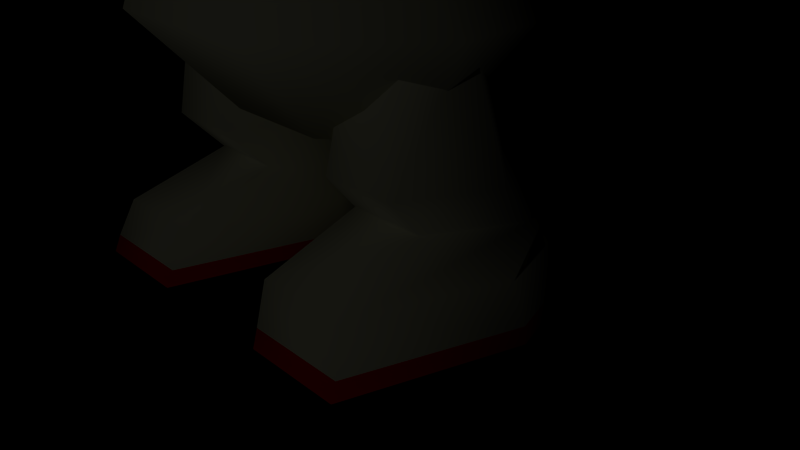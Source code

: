 # Source: olimar1.blend  (saved by Blender 2.71.0; exported with 4.5.12 LTS)
import bpy
from mathutils import Matrix  # noqa: F401  (used for matrix-valued properties, if any)

bpy.ops.wm.read_factory_settings(use_empty=True)
scene = bpy.context.scene
scene.name = 'Scene'

# ---- collections
col_collection_1 = bpy.data.collections.new('Collection 1'); scene.collection.children.link(col_collection_1)

# ---- materials (node trees are filled in below, after node groups)
mat_backpack = bpy.data.materials.new('Backpack')
mat_backpack.alpha_threshold = 0.0
mat_backpack.use_transparent_shadow = False
mat_backpack.diffuse_color = (1.0, 0.0, 0.0, 1.0)
mat_backpack.roughness = 0.5
mat_backpack.line_color = (0.0, 0.0, 0.0, 1.0)
mat_nose = bpy.data.materials.new('Nose')
mat_nose.alpha_threshold = 0.0
mat_nose.use_transparent_shadow = False
mat_nose.diffuse_color = (0.6172, 0.3515, 0.1981, 1.0)
mat_nose.roughness = 0.5
mat_nose.line_color = (0.0, 0.0, 0.0, 1.0)
mat_head = bpy.data.materials.new('Head')
mat_head.alpha_threshold = 0.0
mat_head.use_transparent_shadow = False
mat_head.diffuse_color = (0.6724, 0.4287, 0.1981, 1.0)
mat_head.roughness = 0.5
mat_head.line_color = (0.0, 0.0, 0.0, 1.0)
mat_suit = bpy.data.materials.new('Suit')
mat_suit.alpha_threshold = 0.0
mat_suit.use_transparent_shadow = False
mat_suit.diffuse_color = (0.9615, 0.9615, 0.6846, 1.0)
mat_suit.roughness = 0.5
mat_suit.specular_intensity = 0.0
mat_suit.line_color = (0.0, 0.0, 0.0, 1.0)
mat_shoe_ring = bpy.data.materials.new('Shoe Ring')
mat_shoe_ring.alpha_threshold = 0.0
mat_shoe_ring.use_transparent_shadow = False
mat_shoe_ring.diffuse_color = (1.0, 0.0, 0.0, 1.0)
mat_shoe_ring.specular_color = (1.0, 0.9923, 1.0)
mat_shoe_ring.roughness = 0.5
mat_shoe_ring.specular_intensity = 1.0
mat_shoe_ring.line_color = (0.0, 0.0, 0.0, 1.0)
mat_stalk = bpy.data.materials.new('Stalk')
mat_stalk.alpha_threshold = 0.0
mat_stalk.use_transparent_shadow = False
mat_stalk.diffuse_color = (0.5395, 0.5583, 0.4508, 1.0)
mat_stalk.roughness = 0.5
mat_stalk.line_color = (0.0, 0.0, 0.0, 1.0)
mat_collar = bpy.data.materials.new('Collar')
mat_collar.alpha_threshold = 0.0
mat_collar.use_transparent_shadow = False
mat_collar.diffuse_color = (0.4222, 0.4333, 0.3496, 1.0)
mat_collar.roughness = 0.5
mat_collar.line_color = (0.0, 0.0, 0.0, 1.0)
mat_cuffs = bpy.data.materials.new('Cuffs')
mat_cuffs.alpha_threshold = 0.0
mat_cuffs.use_transparent_shadow = False
mat_cuffs.diffuse_color = (0.0, 0.0, 0.0, 1.0)
mat_cuffs.roughness = 0.5
mat_cuffs.line_color = (0.0, 0.0, 0.0, 1.0)
mat_gloves = bpy.data.materials.new('Gloves')
mat_gloves.alpha_threshold = 0.0
mat_gloves.use_transparent_shadow = False
mat_gloves.diffuse_color = (1.0, 0.0, 0.0, 1.0)
mat_gloves.roughness = 0.5
mat_gloves.line_color = (0.0, 0.0, 0.0, 1.0)
mat_ears = bpy.data.materials.new('Ears')
mat_ears.alpha_threshold = 0.0
mat_ears.use_transparent_shadow = False
mat_ears.diffuse_color = (0.6724, 0.4287, 0.1981, 1.0)
mat_ears.roughness = 0.5
mat_ears.line_color = (0.0, 0.0, 0.0, 1.0)

# ---- material node trees

# ---- world
world_world = bpy.data.worlds.new('World'); scene.world = world_world
world_world.color = (0.0, 0.0, 0.0)
world_world.use_sun_shadow = False
world_world.sun_shadow_jitter_overblur = 0.0
world_world.cycles.sampling_method = 'MANUAL'
world_world.cycles.sample_map_resolution = 256

# ---- cameras
cam_camera = bpy.data.cameras.new('Camera')
cam_camera.clip_end = 100.0
cam_camera.lens = 35.0
cam_camera.sensor_width = 32.0
cam_camera.sensor_height = 18.0
cam_camera.ortho_scale = 7.314
cam_camera.dof.focus_distance = 0.0
cam_camera.dof.aperture_fstop = 128.0

# ---- lights
light_lamp = bpy.data.lights.new('Lamp', 'POINT')
light_lamp.transmission_factor = 0.0
light_lamp.cutoff_distance = 30.0
light_lamp.energy = 100.0
light_lamp.shadow_buffer_clip_start = 1.001
light_lamp.shadow_soft_size = 0.1
light_lamp.shadow_maximum_resolution = 0.006
light_lamp.use_absolute_resolution = True
light_lamp.cycles.use_multiple_importance_sampling = False

# ---- meshes
me_backpack_cube = bpy.data.meshes.new('Backpack_Cube')
me_backpack_cube.from_pydata([(-1.603e-08, -5.357, 7.78), (-1.845, -5.49, 9.979), (-1.845, -5.716, 8.563), (-1.141, -3.784, 9.706), (-1.141, -4.01, 8.29), (1.141, -3.784, 9.706), (1.141, -4.01, 8.29), (1.739e-07, -4.905, 10.61), (1.845, -5.49, 9.979), (1.845, -5.716, 8.563), (9.628e-07, -6.544, 10.15), (9.61e-07, -6.77, 8.731), (-2.896, -0.8086, 12.02), (-4.096, -0.3776, 9.981), (-2.896, 0.05348, 7.943), (-1.448, 2.025, 12.62), (-2.048, 3.63, 10.83), (-1.448, 2.887, 8.542), (1.448, 2.025, 12.62), (2.048, 3.63, 10.83), (1.448, 2.887, 8.542), (2.896, -0.8086, 12.02), (4.096, -0.3776, 9.981), (2.896, 0.05348, 7.943), (1.448, -3.642, 11.42), (2.048, -4.385, 9.134), (1.448, -2.78, 7.344), (1.368e-07, 0.232, 6.969), (-4.223e-08, -0.9871, 12.86), (-1.448, -3.642, 11.42), (-2.048, -4.385, 9.134), (-1.448, -2.78, 7.344), (1.054, 3.328, 3.641), (1.259, 3.613, 6.506), (1.259, 1.118, 6.506), (1.054, 1.403, 3.641), (-1.259, 1.118, 6.506), (-1.054, 1.403, 3.641), (-1.259, 3.613, 6.506), (-1.054, 3.328, 3.641), (0.8732, 1.731, 0.1427), (0.7788, 1.622, 0.8287), (1.994, 1.622, 0.8287), (2.154, 1.731, 0.1427), (-1.994, 1.622, 0.8287), (-0.7788, 1.622, 0.8287), (-0.8732, 1.731, 0.1427), (-2.154, 1.731, 0.1427), (2.601, -0.3612, 0.8287), (2.794, -0.3643, 0.1427), (-2.601, -0.3612, 0.8287), (-2.794, -0.3643, 0.1427), (1.994, -2.183, 0.8287), (2.154, -2.46, 0.1427), (-1.994, -2.183, 0.8287), (-2.154, -2.46, 0.1427), (0.7788, -2.183, 0.8287), (0.8732, -2.46, 0.1427), (-0.7788, -2.183, 0.8287), (-0.8732, -2.46, 0.1427), (0.1714, -0.3612, 0.8287), (0.2329, -0.3643, 0.1427), (-0.1714, -0.3612, 0.8287), (-0.2329, -0.3643, 0.1427), (0.295, 0.2428, 1.193), (0.795, 1.429, 1.132), (-0.295, 0.2428, 1.193), (-0.795, 1.429, 1.132), (0.795, -0.9437, 1.253), (-0.795, -0.9437, 1.253), (1.795, -0.9437, 1.253), (-1.795, -0.9437, 1.253), (2.295, 0.2428, 1.193), (-2.295, 0.2428, 1.193), (1.795, 1.429, 1.132), (-1.795, 1.429, 1.132), (0.9164, 0.7916, 1.791), (1.916, 0.7916, 1.791), (-0.9164, 0.7916, 1.791), (-1.916, 0.7916, 1.791), (2.416, -0.3145, 1.791), (-2.416, -0.3145, 1.791), (1.916, -1.421, 1.79), (-1.916, -1.421, 1.79), (0.9164, -1.421, 1.79), (-0.9164, -1.421, 1.79), (0.4164, -0.3145, 1.791), (-0.4164, -0.3145, 1.791), (0.745, -0.6069, 3.349), (1.093, -0.05018, 3.35), (-0.745, -0.6069, 3.349), (-1.093, -0.05018, 3.35), (1.093, -1.164, 3.348), (-1.093, -1.164, 3.348), (1.789, -1.164, 3.348), (-1.789, -1.164, 3.348), (2.136, -0.6069, 3.349), (-2.136, -0.6069, 3.349), (1.789, -0.05018, 3.35), (-1.789, -0.05018, 3.35), (-2.13, 1.731, 0.3543), (-0.8481, 1.731, 0.3543), (-0.207, -0.3643, 0.3543), (-2.771, -0.3643, 0.3543), (-2.13, -2.374, 0.3543), (-0.8481, -2.374, 0.3543), (2.13, 1.731, 0.3543), (0.8481, 1.731, 0.3543), (2.771, -0.3643, 0.3543), (2.13, -2.374, 0.3543), (0.8481, -2.374, 0.3543), (0.207, -0.3643, 0.3543), (0.0, 0.03314, 21.62), (0.1972, -0.3084, 21.62), (0.0, 0.03314, 24.13), (0.1972, -0.3084, 24.13), (-0.1972, -0.3084, 21.62), (-0.1972, -0.3084, 24.13), (0.0, 0.03314, 15.62), (0.0, 0.03314, 18.13), (0.1972, -0.3084, 18.13), (0.1972, -0.3084, 15.62), (-0.1972, -0.3084, 18.13), (-0.1972, -0.3084, 15.62), (-1.013e-06, 2.424, 3.375), (2.418, 1.003, 3.375), (2.418, -1.006, 3.375), (1.002, -2.427, 3.375), (-1.002, -2.427, 3.375), (-2.418, -1.006, 3.375), (-2.418, 1.003, 3.375), (0.0, 1.166, 2.127), (-1.634, 0.4263, 2.127), (-1.634, -0.6201, 2.127), (-0.6769, -1.36, 2.127), (0.6769, -1.36, 2.127), (1.634, -0.6201, 2.127), (1.634, 0.4263, 2.127), (0.0, -0.09688, 2.127), (-5.066e-07, 0.6975, 6.451), (1.243, 0.006462, 6.286), (1.243, -0.9708, 6.053), (0.5147, -1.662, 5.888), (-0.5147, -1.662, 5.888), (-1.243, -0.9708, 6.053), (-1.243, 0.006462, 6.286), (-1.782, 0.4334, 7.034), (-9.835e-07, 1.689, 7.326), (-1.782, -1.342, 6.621), (-0.7381, -2.597, 6.328), (0.7381, -2.597, 6.328), (1.782, -1.342, 6.621), (1.782, 0.4334, 7.034), (0.0, 0.4987, 8.164), (0.0, 0.4987, 8.164), (0.0, 0.4987, 8.164), (0.0, 0.4987, 8.164), (0.0, 0.4987, 8.164), (0.0, 0.4987, 8.164), (0.0, 0.4987, 8.164), (0.0, 0.4987, 8.164), (0.0, 0.4987, 8.164), (0.7448, -0.4865, 15.29), (0.4587, 0.3782, 15.42), (0.0, -0.1564, 15.73), (-0.4613, 0.3763, 15.42), (-0.7438, -0.4895, 15.29), (0.001627, -1.023, 15.21), (-2.955, -0.3482, 6.025), (-5.037, -0.9479, 5.124), (-5.037, 0.2516, 5.124), (5.037, -0.9479, 5.124), (2.955, -0.3482, 6.025), (5.037, 0.2516, 5.124), (-5.21, 0.3219, 6.078), (-5.21, -1.018, 6.078), (5.21, -1.018, 6.078), (5.21, 0.3219, 6.078), (-3.069, -0.1047, 6.797), (-3.068, 1.0, 6.057), (3.068, 1.0, 6.057), (3.069, -0.1047, 6.797), (-2.678, -0.06034, 4.969), (2.678, -0.06034, 4.969), (-2.739, -1.166, 6.057), (2.739, -1.166, 6.057), (-4.077, -0.3322, 6.558), (-3.784, -1.431, 5.88), (4.077, -0.3322, 6.558), (3.784, -1.431, 5.88), (-3.698, -0.2357, 4.923), (3.698, -0.2357, 4.923), (-4.051, 0.8502, 5.902), (4.051, 0.8502, 5.902), (-4.514, 0.8243, 5.82), (-4.519, -0.3964, 6.502), (4.514, 0.8243, 5.82), (4.519, -0.3964, 6.502), (-4.184, -0.2813, 4.757), (4.184, -0.2813, 4.757), (-4.241, -1.518, 5.761), (4.241, -1.518, 5.761), (-4.314, -0.3246, 5.472), (4.314, -0.3246, 5.472), (-1.196, -0.8476, 6.167), (-1.374, -0.1741, 6.637), (1.196, -0.8476, 6.167), (1.374, -0.1741, 6.637), (-1.163, -0.1459, 5.476), (1.163, -0.1459, 5.476), (-1.374, 0.5275, 6.167), (1.374, 0.5275, 6.167), (4.261, 1.145, 9.075), (4.937, 1.061, 11.49), (4.425, -1.071, 10.41), (-4.425, -1.071, 10.41), (-4.937, 1.061, 11.49), (-4.261, 1.145, 9.075), (4.084, -1.383, 9.258), (3.896, -0.0884, 8.345), (-4.084, -1.383, 9.258), (-3.896, -0.0884, 8.345), (2.533, -0.03481, 9.796), (-2.533, -0.03481, 9.796)], [], [(2, 1, 3, 4), (4, 3, 5, 6), (6, 5, 8, 9), (9, 8, 10, 11), (10, 7, 1), (11, 10, 1, 2), (0, 11, 2), (0, 2, 4), (1, 7, 3), (0, 4, 6), (3, 7, 5), (0, 6, 9), (5, 7, 8), (0, 9, 11), (8, 7, 10), (14, 13, 16, 17), (13, 12, 15, 16), (16, 15, 18, 19), (17, 16, 19, 20), (19, 18, 21, 22), (20, 19, 22, 23), (23, 22, 25, 26), (22, 21, 24, 25), (25, 24, 29, 30), (26, 25, 30, 31), (27, 14, 17), (12, 28, 15), (27, 17, 20), (15, 28, 18), (27, 20, 23), (18, 28, 21), (27, 23, 26), (21, 28, 24), (24, 28, 29), (27, 26, 31), (31, 30, 13, 14), (27, 31, 14), (29, 28, 12), (30, 29, 12, 13), (32, 33, 34, 35), (35, 34, 36, 37), (37, 36, 38, 39), (33, 32, 39, 38), (37, 39, 32, 35), (33, 38, 36, 34), (107, 41, 42, 106), (100, 101, 46, 47), (106, 42, 48, 108), (103, 100, 47, 51), (108, 48, 52, 109), (104, 103, 51, 55), (109, 52, 56, 110), (105, 104, 55, 59), (110, 56, 60, 111), (102, 105, 59, 63), (107, 40, 61, 111), (102, 101, 45, 62), (41, 60, 64, 65), (66, 62, 45, 67), (60, 56, 68, 64), (69, 58, 62, 66), (56, 52, 70, 68), (71, 54, 58, 69), (52, 48, 72, 70), (73, 50, 54, 71), (48, 42, 74, 72), (75, 44, 50, 73), (42, 41, 65, 74), (67, 45, 44, 75), (74, 65, 76, 77), (78, 67, 75, 79), (72, 74, 77, 80), (79, 75, 73, 81), (70, 72, 80, 82), (81, 73, 71, 83), (68, 70, 82, 84), (83, 71, 69, 85), (64, 68, 84, 86), (85, 69, 66, 87), (65, 64, 86, 76), (87, 66, 67, 78), (76, 86, 88, 89), (90, 87, 78, 91), (86, 84, 92, 88), (93, 85, 87, 90), (84, 82, 94, 92), (95, 83, 85, 93), (82, 80, 96, 94), (97, 81, 83, 95), (80, 77, 98, 96), (99, 79, 81, 97), (77, 76, 89, 98), (91, 78, 79, 99), (44, 45, 101, 100), (50, 44, 100, 103), (54, 50, 103, 104), (58, 54, 104, 105), (62, 58, 105, 102), (63, 46, 101, 102), (40, 107, 106, 43), (43, 106, 108, 49), (49, 108, 109, 53), (53, 109, 110, 57), (57, 110, 111, 61), (41, 107, 111, 60), (120, 113, 116, 122), (112, 114, 115, 113), (113, 115, 117, 116), (114, 112, 116, 117), (119, 112, 113, 120), (118, 119, 120, 121), (121, 120, 122, 123), (119, 118, 123, 122), (112, 119, 122, 116), (124, 131, 132, 130), (132, 133, 129, 130), (128, 134, 135, 127), (126, 136, 137, 125), (129, 133, 134, 128), (125, 137, 131, 124), (140, 139, 147, 152), (138, 137, 136), (138, 136, 135), (138, 135, 134), (138, 134, 133), (138, 133, 132), (138, 132, 131), (142, 143, 128, 127), (129, 144, 145, 130), (126, 141, 142, 127), (145, 139, 124, 130), (143, 144, 129, 128), (125, 140, 141, 126), (139, 145, 146, 147), (145, 144, 148, 146), (144, 143, 149, 148), (143, 142, 150, 149), (142, 141, 151, 150), (141, 140, 152, 151), (152, 147, 154, 155), (147, 153, 154), (151, 152, 155, 156), (150, 151, 156, 157), (149, 150, 157, 158), (148, 149, 158, 159), (146, 148, 159, 160), (147, 146, 160, 153), (161, 154, 153), (161, 155, 154), (161, 156, 155), (161, 157, 156), (161, 158, 157), (161, 159, 158), (161, 160, 159), (161, 153, 160), (127, 135, 136, 126), (124, 139, 140, 125), (138, 131, 137), (162, 163, 164), (163, 165, 164), (165, 166, 164), (166, 167, 164), (167, 162, 164), (168, 170, 174), (168, 175, 169), (168, 174, 175), (169, 175, 174, 170), (177, 176, 171, 173), (168, 169, 170), (171, 172, 173), (176, 177, 172), (176, 172, 171), (173, 172, 177), (201, 189, 191, 199), (188, 181, 185, 189), (193, 180, 181, 188), (192, 186, 178, 179), (186, 192, 194, 195), (196, 193, 188, 197), (184, 182, 208, 204), (209, 183, 185, 206), (192, 190, 198, 194), (199, 191, 193, 196), (187, 186, 195, 200), (197, 188, 189, 201), (202, 195, 194), (196, 197, 203), (202, 194, 198), (199, 196, 203), (182, 190, 192, 179), (191, 183, 180, 193), (200, 195, 202), (203, 197, 201), (178, 184, 204, 205), (206, 185, 181, 207), (211, 180, 183, 209), (189, 185, 183, 191), (179, 178, 205, 210), (207, 181, 180, 211), (178, 186, 187, 184), (187, 190, 182, 184), (190, 187, 200, 198), (202, 198, 200), (182, 179, 210, 208), (201, 199, 203), (212, 213, 214), (215, 216, 217), (212, 214, 218, 219), (220, 215, 217, 221), (213, 212, 222), (223, 217, 216), (214, 213, 222), (223, 216, 215), (212, 219, 222), (223, 221, 217), (219, 218, 222), (223, 220, 221), (218, 214, 222), (223, 215, 220)])
me_backpack_cube.polygons.foreach_set('use_smooth', [True] * 219)
me_backpack_cube.polygons.foreach_set('material_index', [1, 1, 1, 1, 1, 1, 1, 1, 1, 1, 1, 1, 1, 1, 1, 2, 2, 2, 2, 2, 2, 2, 2, 2, 2, 2, 2, 2, 2, 2, 2, 2, 2, 2, 2, 2, 2, 2, 2, 0, 0, 0, 0, 0, 0, 3, 4, 3, 4, 3, 4, 3, 4, 3, 4, 4, 3, 3, 3, 3, 3, 3, 3, 3, 3, 3, 3, 3, 3, 3, 3, 3, 3, 3, 3, 3, 3, 3, 3, 3, 3, 3, 3, 3, 3, 3, 3, 3, 3, 3, 3, 3, 3, 3, 3, 3, 3, 3, 4, 4, 4, 4, 4, 4, 3, 5, 5, 5, 5, 5, 5, 5, 5, 5, 3, 3, 3, 3, 3, 3, 6, 3, 3, 3, 3, 3, 3, 3, 3, 3, 3, 3, 3, 6, 6, 6, 6, 6, 6, 6, 6, 6, 6, 6, 6, 6, 6, 3, 3, 3, 3, 3, 3, 3, 3, 3, 3, 3, 5, 5, 5, 5, 5, 8, 8, 8, 8, 8, 8, 8, 8, 8, 8, 7, 3, 3, 3, 7, 7, 3, 3, 7, 7, 7, 7, 8, 8, 8, 8, 3, 3, 8, 8, 3, 3, 3, 3, 3, 3, 3, 3, 7, 8, 3, 8, 9, 9, 9, 9, 9, 9, 9, 9, 9, 9, 9, 9, 9, 9])
_k = set([(40, 43), (40, 61), (43, 49), (46, 47), (46, 63), (47, 51), (49, 53), (51, 55), (53, 57), (55, 59), (57, 61), (59, 63), (88, 89), (88, 92), (89, 98), (90, 91), (90, 93), (91, 99), (92, 94), (93, 95), (94, 96), (95, 97), (96, 98), (97, 99), (114, 115), (114, 117), (115, 117), (118, 121), (118, 123), (121, 123), (162, 163), (162, 167), (163, 165), (165, 166), (166, 167), (204, 205), (204, 208), (205, 210), (206, 207), (206, 209), (207, 211), (208, 210), (209, 211)])
me_backpack_cube.attributes.new('sharp_edge', 'BOOLEAN', 'EDGE').data.foreach_set('value', [ (min(e.vertices), max(e.vertices)) in _k for e in me_backpack_cube.edges])
me_backpack_cube.materials.append(mat_backpack)
me_backpack_cube.materials.append(mat_nose)
me_backpack_cube.materials.append(mat_head)
me_backpack_cube.materials.append(mat_suit)
me_backpack_cube.materials.append(mat_shoe_ring)
me_backpack_cube.materials.append(mat_stalk)
me_backpack_cube.materials.append(mat_collar)
me_backpack_cube.materials.append(mat_cuffs)
me_backpack_cube.materials.append(mat_gloves)
me_backpack_cube.materials.append(mat_ears)
me_backpack_cube.use_remesh_preserve_volume = False
me_backpack_cube.use_remesh_preserve_attributes = False
me_backpack_cube.use_mirror_vertex_groups = False
me_backpack_cube.update()
arm_armature = bpy.data.armatures.new('Armature')  # bones are not reproduced

# ---- objects
ob_armature = bpy.data.objects.new('Armature', arm_armature)
ob_olimar = bpy.data.objects.new('Olimar', me_backpack_cube)
ob_lamp = bpy.data.objects.new('Lamp', light_lamp)
ob_camera = bpy.data.objects.new('Camera', cam_camera)

# ---- transforms, parenting, visibility, modifiers, constraints
ob_armature.location = (0.0, 0.0, 0.0)
ob_armature.show_in_front = True
ob_armature.lineart.crease_threshold = 0.0
ob_olimar.parent = ob_armature
ob_olimar.location = (0.0, 0.0, 0.0)
ob_olimar.lineart.crease_threshold = 0.0
_vg = ob_olimar.vertex_groups.new(name='body')
_vg.add([32, 33, 34, 35, 36, 37, 38, 39, 124, 125, 126, 127, 128, 129, 130, 131, 132, 133, 134, 135, 136, 137, 138, 139, 140, 141, 142, 143, 144, 145, 161], 1.0, 'REPLACE')
_vg = ob_olimar.vertex_groups.new(name='head')
_vg.add([0, 1, 2, 3, 4, 5, 6, 7, 8, 9, 10, 11, 12, 13, 14, 15, 16, 17, 18, 19, 20, 21, 22, 23, 24, 25, 26, 27, 28, 29, 30, 31, 146, 147, 148, 149, 150, 151, 152, 153, 154, 155, 156, 157, 158, 159, 160, 162, 163, 164, 165, 166, 167, 212, 213, 214, 215, 216, 217, 218, 219, 220, 221, 222, 223], 1.0, 'REPLACE')
_vg = ob_olimar.vertex_groups.new(name='left_foot')
_vg.add([40, 41, 42, 43, 48, 49, 52, 53, 56, 57, 60, 61, 106, 107, 108, 109, 110, 111], 1.0, 'REPLACE')
_vg = ob_olimar.vertex_groups.new(name='left_thigh')
_vg.add([76, 77, 80, 82, 84, 86, 88, 89, 92, 94, 96, 98], 1.0, 'REPLACE')
_vg = ob_olimar.vertex_groups.new(name='left_calf')
_vg.add([64, 65, 68, 70, 72, 74], 1.0, 'REPLACE')
_vg = ob_olimar.vertex_groups.new(name='right_foot')
_vg.add([44, 45, 46, 47, 50, 51, 54, 55, 58, 59, 62, 63, 100, 101, 102, 103, 104, 105], 1.0, 'REPLACE')
_vg = ob_olimar.vertex_groups.new(name='right_thigh')
_vg.add([78, 79, 81, 83, 85, 87, 90, 91, 93, 95, 97, 99], 1.0, 'REPLACE')
_vg = ob_olimar.vertex_groups.new(name='right_calf')
_vg.add([66, 67, 69, 71, 73, 75], 1.0, 'REPLACE')
_vg = ob_olimar.vertex_groups.new(name='stalk_base')
_vg.add([118, 119, 120, 121, 122, 123], 1.0, 'REPLACE')
_vg = ob_olimar.vertex_groups.new(name='stalk_mid')
_vg.add([112, 113, 116], 1.0, 'REPLACE')
_vg = ob_olimar.vertex_groups.new(name='stalk_top')
_vg.add([114, 115, 117], 1.0, 'REPLACE')
_vg = ob_olimar.vertex_groups.new(name='left_arm')
_vg.add([180, 181, 183, 185, 206, 207, 209, 211], 1.0, 'REPLACE')
_vg = ob_olimar.vertex_groups.new(name='left_hand')
_vg.add([171, 172, 173, 176, 177, 188, 189, 191, 193, 196, 197, 199, 201, 203], 1.0, 'REPLACE')
_vg = ob_olimar.vertex_groups.new(name='right_arm')
_vg.add([178, 179, 182, 184, 204, 205, 208, 210], 1.0, 'REPLACE')
_vg = ob_olimar.vertex_groups.new(name='right_hand')
_vg.add([168, 169, 170, 174, 175, 186, 187, 190, 192, 194, 195, 198, 200, 202], 1.0, 'REPLACE')
_m = ob_olimar.modifiers.new('Armature', 'ARMATURE')
_m.object = ob_armature
ob_lamp.location = (4.487, -17.79, 9.537)
ob_lamp.rotation_euler = (0.6503, 0.05522, 1.866)
ob_lamp.lock_rotations_4d = False
ob_lamp.empty_display_type = 'ARROWS'
ob_lamp.color = (0.0, 0.0, 0.0, 0.0)
ob_lamp.lineart.crease_threshold = 0.0
ob_camera.location = (7.481, -6.508, 5.344)
ob_camera.rotation_euler = (1.109, 0.01082, 0.8149)
ob_camera.lock_rotations_4d = False
ob_camera.empty_display_type = 'ARROWS'
ob_camera.color = (0.0, 0.0, 0.0, 0.0)
ob_camera.display_type = 'WIRE'
ob_camera.lineart.crease_threshold = 0.0

# ---- collection membership
col_collection_1.objects.link(ob_armature)
col_collection_1.objects.link(ob_olimar)
col_collection_1.objects.link(ob_lamp)
col_collection_1.objects.link(ob_camera)

# ---- scene / render settings (as saved in the file)
scene.camera = ob_camera
scene.frame_start = 0; scene.frame_end = 30; scene.frame_set(4)
scene.render.engine = 'BLENDER_EEVEE_NEXT'
scene.render.image_settings.color_mode = 'RGB'
scene.render.image_settings.compression = 90
scene.render.resolution_percentage = 50
scene.render.fps = 60
scene.render.dither_intensity = 0.0
scene.cycles.use_denoising = False
scene.cycles.samples = 10
scene.cycles.sampling_pattern = 'TABULATED_SOBOL'
scene.cycles.light_sampling_threshold = 0.0
scene.cycles.use_adaptive_sampling = False
scene.cycles.use_light_tree = False
scene.cycles.blur_glossy = 0.0
scene.cycles.volume_bounces = 1
scene.cycles.pixel_filter_type = 'GAUSSIAN'
scene.cycles.sample_clamp_indirect = 0.0
scene.view_settings.view_transform = 'Standard'
bpy.context.view_layer.update()
